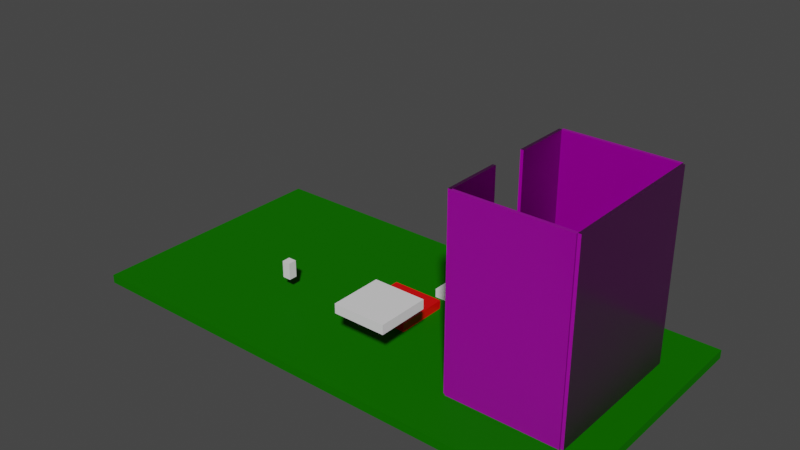 # Source: ShootingRange.blend  (saved by Blender 2.92.15; exported with 4.5.12 LTS)
import bpy
from mathutils import Matrix  # noqa: F401  (used for matrix-valued properties, if any)

bpy.ops.wm.read_factory_settings(use_empty=True)
scene = bpy.context.scene
scene.name = 'Scene'

# ---- collections
col_collection = bpy.data.collections.new('Collection'); scene.collection.children.link(col_collection)
col_collection_2 = bpy.data.collections.new('Collection 2'); scene.collection.children.link(col_collection_2)

# ---- images (referenced by path relative to the original .blend; pixels are not part of the script)
import os
ASSET_DIR = os.environ.get("B2B_ASSET_DIR", "")  # directory of the original .blend (textures are referenced by path, not embedded)
HERE = os.path.dirname(os.path.abspath(__file__))  # packed textures are extracted next to this script under _unpacked/

def load_image(name, relpath, width, height, colorspace="sRGB"):
    """Load a texture the original file referenced (path relative to the .blend, or extracted next to this script)."""
    p = next((c for c in (os.path.join(HERE, relpath), os.path.join(ASSET_DIR, relpath)) if relpath and os.path.exists(c)), "")
    if p:
        img = bpy.data.images.load(p, check_existing=True)
        img.name = name
    else:  # same state as the original file: an image datablock whose file is absent (Cycles renders it pink)
        img = bpy.data.images.new(name, width, height)
        img.source = "FILE"
        img.filepath = "//" + (relpath or name)
    img.colorspace_settings.name = colorspace
    return img
img_bricks059_1k_color_jpg = load_image('Bricks059_1K_Color.jpg', 'Bricks059_1K_Color.jpg', 1024, 1024, 'sRGB')
img_bricks059_1k_normal_jpg = load_image('Bricks059_1K_Normal.jpg', 'Bricks059_1K_Normal.jpg', 1024, 1024, 'sRGB')
img_bricks059_1k_roughness_jpg = load_image('Bricks059_1K_Roughness.jpg', 'Bricks059_1K_Roughness.jpg', 1024, 1024, 'sRGB')

# ---- materials (node trees are filled in below, after node groups)
mat_grass = bpy.data.materials.new('Grass')
mat_grass.use_transparent_shadow = False
mat_material = bpy.data.materials.new('Material')
mat_material.alpha_threshold = 0.0
mat_material.use_transparent_shadow = False
mat_material.line_color = (0.0, 0.0, 0.0, 1.0)
mat_bricks = bpy.data.materials.new('Bricks')
mat_bricks.use_transparent_shadow = False
mat_floor = bpy.data.materials.new('Floor')
mat_floor.use_transparent_shadow = False

# ---- material node trees
mat_grass.use_nodes = True; mat_grass.node_tree.nodes.clear()
_N = mat_grass.node_tree.nodes; _L = mat_grass.node_tree.links
n0 = _N.new('ShaderNodeBsdfPrincipled'); n0.name = 'Principled BSDF'; n0.location = (10, 300)
n0.distribution = 'GGX'
n0.subsurface_method = 'BURLEY'
n0.inputs[0].default_value = (0.006345, 0.1473, 0.0, 1.0)
n0.inputs[3].default_value = 1.45
n0.inputs[13].default_value = 0.02
n0.inputs[27].default_value = (0.0, 0.0, 0.0, 1.0)
n0.inputs[28].default_value = 1.0
n1 = _N.new('ShaderNodeOutputMaterial'); n1.name = 'Material Output'; n1.location = (474, 309)
_L.new(n0.outputs[0], n1.inputs[0])
n1.is_active_output = True
mat_material.use_nodes = True; mat_material.node_tree.nodes.clear()
_N = mat_material.node_tree.nodes; _L = mat_material.node_tree.links
n0 = _N.new('ShaderNodeOutputMaterial'); n0.name = 'Material Output'; n0.location = (300, 300)
n1 = _N.new('ShaderNodeBsdfPrincipled'); n1.name = 'Principled BSDF'; n1.location = (10, 300)
n1.distribution = 'GGX'
n1.subsurface_method = 'BURLEY'
n1.inputs[0].default_value = (0.8, 0.0, 0.0005359, 1.0)
n1.inputs[2].default_value = 0.4
n1.inputs[3].default_value = 1.45
n1.inputs[27].default_value = (0.0, 0.0, 0.0, 1.0)
n1.inputs[28].default_value = 1.0
_L.new(n1.outputs[0], n0.inputs[0])
n0.is_active_output = True
mat_bricks.use_nodes = True; mat_bricks.node_tree.nodes.clear()
_N = mat_bricks.node_tree.nodes; _L = mat_bricks.node_tree.links
n0 = _N.new('ShaderNodeBsdfPrincipled'); n0.name = 'Principled BSDF'; n0.location = (10, 300)
n0.distribution = 'GGX'
n0.subsurface_method = 'BURLEY'
n0.inputs[3].default_value = 1.45
n0.inputs[27].default_value = (0.0, 0.0, 0.0, 1.0)
n0.inputs[28].default_value = 1.0
n1 = _N.new('ShaderNodeTexImage'); n1.name = 'Image Texture'; n1.location = (-637, 279)
n1.image = img_bricks059_1k_color_jpg
n2 = _N.new('ShaderNodeOutputMaterial'); n2.name = 'Material Output'; n2.location = (474, 309)
n3 = _N.new('ShaderNodeNormalMap'); n3.name = 'Normal Map'; n3.location = (-227, -215)
n3.uv_map = 'UVMap'
n4 = _N.new('ShaderNodeTexImage'); n4.name = 'Image Texture.001'; n4.location = (-613, -306)
n4.image = img_bricks059_1k_normal_jpg
n5 = _N.new('ShaderNodeTexImage'); n5.name = 'Image Texture.002'; n5.location = (-609, -13)
n5.image = img_bricks059_1k_roughness_jpg
_L.new(n0.outputs[0], n2.inputs[0])
_L.new(n1.outputs[0], n0.inputs[0])
_L.new(n3.outputs[0], n0.inputs[5])
_L.new(n4.outputs[0], n3.inputs[1])
_L.new(n5.outputs[0], n0.inputs[2])
n2.is_active_output = True
mat_floor.use_nodes = True; mat_floor.node_tree.nodes.clear()
_N = mat_floor.node_tree.nodes; _L = mat_floor.node_tree.links
n0 = _N.new('ShaderNodeBsdfPrincipled'); n0.name = 'Principled BSDF'; n0.location = (10, 300)
n0.distribution = 'GGX'
n0.subsurface_method = 'BURLEY'
n0.inputs[0].default_value = (0.09165, 0.01867, 0.0, 1.0)
n0.inputs[3].default_value = 1.45
n0.inputs[13].default_value = 0.02
n0.inputs[27].default_value = (0.0, 0.0, 0.0, 1.0)
n0.inputs[28].default_value = 1.0
n1 = _N.new('ShaderNodeOutputMaterial'); n1.name = 'Material Output'; n1.location = (474, 309)
_L.new(n0.outputs[0], n1.inputs[0])
n1.is_active_output = True

# ---- world
world_world = bpy.data.worlds.new('World'); scene.world = world_world
world_world.use_nodes = True; world_world.node_tree.nodes.clear()
_N = world_world.node_tree.nodes; _L = world_world.node_tree.links
n0 = _N.new('ShaderNodeOutputWorld'); n0.name = 'World Output'; n0.location = (300, 300)
n1 = _N.new('ShaderNodeBackground'); n1.name = 'Background'; n1.location = (10, 300)
n1.inputs[0].default_value = (0.05088, 0.05088, 0.05088, 1.0)
_L.new(n1.outputs[0], n0.inputs[0])
n0.is_active_output = True
world_world.color = (0.05088, 0.05088, 0.05088)
world_world.use_sun_shadow = False
world_world.sun_shadow_jitter_overblur = 0.0

# ---- meshes
me_cube = bpy.data.meshes.new('Cube')
me_cube.from_pydata([(60.0, 30.0, 1.0), (60.0, 30.0, -1.0), (60.0, -30.0, 1.0), (60.0, -30.0, -1.0), (-60.0, 30.0, 1.0), (-60.0, 30.0, -1.0), (-60.0, -30.0, 1.0), (-60.0, -30.0, -1.0)], [], [(0, 4, 6, 2), (3, 2, 6, 7), (7, 6, 4, 5), (5, 1, 3, 7), (1, 0, 2, 3), (5, 4, 0, 1)])
_uv = me_cube.uv_layers.new(name='UVMap')
_uv.uv.foreach_set('vector', [2.762, -1.905, 2.762, 2.857, 0.381, 2.857, 0.381, -1.905, 2.921, 2.857, 2.841, 2.857, 2.841, -1.905, 2.921, -1.905, 3.0, 2.857, 2.921, 2.857, 2.921, 0.4762, 3.0, 0.4762, 0.381, -1.905, 0.381, 2.857, -2.0, 2.857, -2.0, -1.905, 3.0, 0.4762, 2.921, 0.4762, 2.921, -1.905, 3.0, -1.905, 2.841, 2.857, 2.762, 2.857, 2.762, -1.905, 2.841, -1.905])
me_cube.materials.append(mat_grass)
me_cube.use_remesh_preserve_volume = False
me_cube.use_remesh_preserve_attributes = False
me_cube.use_mirror_vertex_groups = False
me_cube.update()
me_cube_001 = bpy.data.meshes.new('Cube.001')
me_cube_001.from_pydata([(-1.0, -1.0, -1.0), (-1.0, -1.0, 1.0), (-1.0, 1.0, -1.0), (-1.0, 1.0, 1.0), (1.0, -1.0, -1.0), (1.0, -1.0, 1.0), (1.0, 1.0, -1.0), (1.0, 1.0, 1.0)], [], [(0, 1, 3, 2), (2, 3, 7, 6), (6, 7, 5, 4), (4, 5, 1, 0), (2, 6, 4, 0), (7, 3, 1, 5)])
_uv = me_cube_001.uv_layers.new(name='UVMap')
_uv.uv.foreach_set('vector', [0.375, 0.0, 0.625, 0.0, 0.625, 0.25, 0.375, 0.25, 0.375, 0.25, 0.625, 0.25, 0.625, 0.5, 0.375, 0.5, 0.375, 0.5, 0.625, 0.5, 0.625, 0.75, 0.375, 0.75, 0.375, 0.75, 0.625, 0.75, 0.625, 1.0, 0.375, 1.0, 0.125, 0.5, 0.375, 0.5, 0.375, 0.75, 0.125, 0.75, 0.625, 0.5, 0.875, 0.5, 0.875, 0.75, 0.625, 0.75])
me_cube_001.materials.append(mat_material)
me_cube_001.use_remesh_fix_poles = True
me_cube_001.use_remesh_preserve_attributes = False
me_cube_001.use_mirror_vertex_groups = False
me_cube_001.update()
me_cube_002 = bpy.data.meshes.new('Cube.002')
me_cube_002.from_pydata([(-1.0, -1.0, -1.0), (-1.0, -1.0, 1.0), (-1.0, 1.0, -1.0), (-1.0, 1.0, 1.0), (1.0, -1.0, -1.0), (1.0, -1.0, 1.0), (1.0, 1.0, -1.0), (1.0, 1.0, 1.0)], [], [(0, 1, 3, 2), (2, 3, 7, 6), (6, 7, 5, 4), (4, 5, 1, 0), (2, 6, 4, 0), (7, 3, 1, 5)])
_uv = me_cube_002.uv_layers.new(name='UVMap')
_uv.uv.foreach_set('vector', [0.375, 0.0, 0.625, 0.0, 0.625, 0.25, 0.375, 0.25, 0.375, 0.25, 0.625, 0.25, 0.625, 0.5, 0.375, 0.5, 0.375, 0.5, 0.625, 0.5, 0.625, 0.75, 0.375, 0.75, 0.375, 0.75, 0.625, 0.75, 0.625, 1.0, 0.375, 1.0, 0.125, 0.5, 0.375, 0.5, 0.375, 0.75, 0.125, 0.75, 0.625, 0.5, 0.875, 0.5, 0.875, 0.75, 0.625, 0.75])
me_cube_002.use_remesh_fix_poles = True
me_cube_002.use_remesh_preserve_attributes = False
me_cube_002.use_mirror_vertex_groups = False
me_cube_002.update()
me_cube_003 = bpy.data.meshes.new('Cube.003')
me_cube_003.from_pydata([(-1.0, -1.0, -1.0), (-1.0, -1.0, 1.0), (-1.0, 1.0, -1.0), (-1.0, 1.0, 1.0), (1.0, -1.0, -1.0), (1.0, -1.0, 1.0), (1.0, 1.0, -1.0), (1.0, 1.0, 1.0)], [], [(0, 1, 3, 2), (2, 3, 7, 6), (6, 7, 5, 4), (4, 5, 1, 0), (2, 6, 4, 0), (7, 3, 1, 5)])
_uv = me_cube_003.uv_layers.new(name='UVMap')
_uv.uv.foreach_set('vector', [0.375, 0.0, 0.625, 0.0, 0.625, 0.25, 0.375, 0.25, 0.375, 0.25, 0.625, 0.25, 0.625, 0.5, 0.375, 0.5, 0.375, 0.5, 0.625, 0.5, 0.625, 0.75, 0.375, 0.75, 0.375, 0.75, 0.625, 0.75, 0.625, 1.0, 0.375, 1.0, 0.125, 0.5, 0.375, 0.5, 0.375, 0.75, 0.125, 0.75, 0.625, 0.5, 0.875, 0.5, 0.875, 0.75, 0.625, 0.75])
me_cube_003.use_remesh_fix_poles = True
me_cube_003.use_remesh_preserve_attributes = False
me_cube_003.use_mirror_vertex_groups = False
me_cube_003.update()
me_cube_004 = bpy.data.meshes.new('Cube.004')
me_cube_004.from_pydata([(-0.03616, -27.92, 67.61), (1.095, -27.92, 67.61), (-0.03616, 27.92, 67.61), (1.095, 27.92, 67.61), (-0.03616, -27.92, -1.174), (1.095, -27.92, -1.174), (-0.03616, 27.92, -1.174), (1.095, 27.92, -1.174)], [], [(0, 1, 3, 2), (2, 3, 7, 6), (6, 7, 5, 4), (4, 5, 1, 0), (2, 6, 4, 0), (7, 3, 1, 5)])
_uv = me_cube_004.uv_layers.new(name='UVMap')
_uv.uv.foreach_set('vector', [5.5, 5.45, 5.47, 5.45, 5.47, 0.4955, 5.5, 0.4955, 5.44, 1.644, 5.41, 1.644, 5.41, -4.459, 5.44, -4.459, 5.47, -4.459, 5.5, -4.459, 5.5, 0.4955, 5.47, 0.4955, 5.44, -4.459, 5.47, -4.459, 5.47, 1.644, 5.44, 1.644, -4.5, 1.644, -4.5, -4.459, 0.4549, -4.459, 0.4549, 1.644, 5.41, -4.459, 5.41, 1.644, 0.4549, 1.644, 0.4549, -4.459])
me_cube_004.materials.append(mat_bricks)
me_cube_004.use_remesh_fix_poles = True
me_cube_004.use_remesh_preserve_attributes = False
me_cube_004.use_mirror_vertex_groups = False
me_cube_004.update()
me_cube_005 = bpy.data.meshes.new('Cube.005')
me_cube_005.from_pydata([(-1.0, -1.0, -1.0), (-1.0, -1.0, 1.0), (-1.0, 1.0, -1.0), (-1.0, 1.0, 1.0), (1.0, -1.0, -1.0), (1.0, -1.0, 1.0), (1.0, 1.0, -1.0), (1.0, 1.0, 1.0)], [], [(0, 1, 3, 2), (2, 3, 7, 6), (6, 7, 5, 4), (4, 5, 1, 0), (2, 6, 4, 0), (7, 3, 1, 5)])
_uv = me_cube_005.uv_layers.new(name='UVMap')
_uv.uv.foreach_set('vector', [0.375, 0.0, 0.625, 0.0, 0.625, 0.25, 0.375, 0.25, 0.375, 0.25, 0.625, 0.25, 0.625, 0.5, 0.375, 0.5, 0.375, 0.5, 0.625, 0.5, 0.625, 0.75, 0.375, 0.75, 0.375, 0.75, 0.625, 0.75, 0.625, 1.0, 0.375, 1.0, 0.125, 0.5, 0.375, 0.5, 0.375, 0.75, 0.125, 0.75, 0.625, 0.5, 0.875, 0.5, 0.875, 0.75, 0.625, 0.75])
me_cube_005.use_remesh_fix_poles = True
me_cube_005.use_remesh_preserve_attributes = False
me_cube_005.use_mirror_vertex_groups = False
me_cube_005.update()
me_cube_006 = bpy.data.meshes.new('Cube.006')
me_cube_006.from_pydata([(-0.8291, -27.92, 67.61), (0.3024, -27.92, 67.61), (-0.8291, -27.92, -1.174), (0.3024, -27.92, -1.174), (-0.8291, -6.98, 67.61), (0.3024, -6.98, -1.174), (0.3024, -6.98, 67.61), (-0.8291, -6.98, -1.174)], [], [(7, 5, 3, 2), (2, 3, 1, 0), (4, 7, 2, 0), (5, 6, 1, 3), (0, 1, 6, 4), (5, 7, 4, 6)])
_uv = me_cube_006.uv_layers.new(name='UVMap')
_uv.uv.foreach_set('vector', [5.46, -4.411, 5.5, -4.411, 5.5, -1.96, 5.46, -1.96, 5.381, -4.411, 5.421, -4.411, 5.421, 3.638, 5.381, 3.638, 2.851, 3.638, 2.851, -4.411, 5.302, -4.411, 5.302, 3.638, 0.401, -4.411, 0.401, 3.638, -2.05, 3.638, -2.05, -4.411, 5.5, 5.391, 5.46, 5.391, 5.46, 2.941, 5.5, 2.941, 5.342, -4.411, 5.381, -4.411, 5.381, 3.638, 5.342, 3.638])
me_cube_006.materials.append(mat_bricks)
me_cube_006.use_remesh_fix_poles = True
me_cube_006.use_remesh_preserve_attributes = False
me_cube_006.use_mirror_vertex_groups = False
me_cube_006.update()
me_cube_007 = bpy.data.meshes.new('Cube.007')
me_cube_007.from_pydata([(-0.03616, -27.92, 67.61), (0.8807, -27.92, 67.61), (-0.03616, 27.92, 67.61), (0.8807, 27.92, 67.61), (-0.03616, -27.92, -1.174), (0.8807, -27.92, -1.174), (-0.03616, 27.92, -1.174), (0.8807, 27.92, -1.174)], [], [(0, 1, 3, 2), (2, 3, 7, 6), (6, 7, 5, 4), (4, 5, 1, 0), (2, 6, 4, 0), (7, 3, 1, 5)])
_uv = me_cube_007.uv_layers.new(name='UVMap')
_uv.uv.foreach_set('vector', [5.5, 5.45, 5.47, 5.45, 5.47, 0.4955, 5.5, 0.4955, 5.44, 1.644, 5.41, 1.644, 5.41, -4.459, 5.44, -4.459, 5.47, -4.459, 5.5, -4.459, 5.5, 0.4955, 5.47, 0.4955, 5.44, -4.459, 5.47, -4.459, 5.47, 1.644, 5.44, 1.644, -4.5, 1.644, -4.5, -4.459, 0.4549, -4.459, 0.4549, 1.644, 5.41, -4.459, 5.41, 1.644, 0.4549, 1.644, 0.4549, -4.459])
me_cube_007.materials.append(mat_bricks)
me_cube_007.use_remesh_fix_poles = True
me_cube_007.use_remesh_preserve_attributes = False
me_cube_007.use_mirror_vertex_groups = False
me_cube_007.update()
me_cube_008 = bpy.data.meshes.new('Cube.008')
me_cube_008.from_pydata([(-0.6144, -27.92, 67.61), (0.3024, -27.92, 67.61), (-0.6144, 27.92, 67.61), (0.3024, 27.92, 67.61), (-0.6144, -27.92, -1.174), (0.3024, -27.92, -1.174), (-0.6144, 27.92, -1.174), (0.3024, 27.92, -1.174)], [], [(0, 1, 3, 2), (2, 3, 7, 6), (6, 7, 5, 4), (4, 5, 1, 0), (2, 6, 4, 0), (7, 3, 1, 5)])
_uv = me_cube_008.uv_layers.new(name='UVMap')
_uv.uv.foreach_set('vector', [5.5, 5.45, 5.47, 5.45, 5.47, 0.4955, 5.5, 0.4955, 5.44, 1.644, 5.41, 1.644, 5.41, -4.459, 5.44, -4.459, 5.47, -4.459, 5.5, -4.459, 5.5, 0.4955, 5.47, 0.4955, 5.44, -4.459, 5.47, -4.459, 5.47, 1.644, 5.44, 1.644, -4.5, 1.644, -4.5, -4.459, 0.4549, -4.459, 0.4549, 1.644, 5.41, -4.459, 5.41, 1.644, 0.4549, 1.644, 0.4549, -4.459])
me_cube_008.materials.append(mat_bricks)
me_cube_008.use_remesh_fix_poles = True
me_cube_008.use_remesh_preserve_attributes = False
me_cube_008.use_mirror_vertex_groups = False
me_cube_008.update()
me_cube_009 = bpy.data.meshes.new('Cube.009')
me_cube_009.from_pydata([(-12.87, -17.75, -0.1916), (-12.87, -17.75, 0.1916), (-12.87, 17.75, -0.1916), (-12.87, 17.75, 0.1916), (12.87, -17.75, -0.1916), (12.87, -17.75, 0.1916), (12.87, 17.75, -0.1916), (12.87, 17.75, 0.1916)], [], [(0, 1, 3, 2), (2, 3, 7, 6), (6, 7, 5, 4), (4, 5, 1, 0), (2, 6, 4, 0), (7, 3, 1, 5)])
_uv = me_cube_009.uv_layers.new(name='UVMap')
_uv.uv.foreach_set('vector', [2.308, 8.22, 2.287, 8.22, 2.287, -7.22, 2.308, -7.22, 2.349, 3.976, 2.328, 3.976, 2.328, -7.22, 2.349, -7.22, 2.287, 8.22, 2.266, 8.22, 2.266, -7.22, 2.287, -7.22, 2.328, 3.976, 2.308, 3.976, 2.308, -7.22, 2.328, -7.22, 2.266, -7.22, 2.266, 3.976, 0.336, 3.976, 0.336, -7.22, 0.336, -7.22, 0.336, 3.976, -1.594, 3.976, -1.594, -7.22])
me_cube_009.materials.append(mat_floor)
me_cube_009.use_remesh_fix_poles = True
me_cube_009.use_remesh_preserve_attributes = False
me_cube_009.use_mirror_vertex_groups = False
me_cube_009.update()
me_cube_010 = bpy.data.meshes.new('Cube.010')
me_cube_010.from_pydata([(-0.8291, 27.92, 67.61), (0.3024, 27.92, 67.61), (-0.8291, 27.92, -1.174), (0.3024, 27.92, -1.174), (0.3024, 6.98, 67.61), (-0.8291, 6.98, -1.174), (-0.8291, 6.98, 67.61), (0.3024, 6.98, -1.174)], [], [(6, 4, 1, 0), (3, 1, 4, 7), (2, 3, 7, 5), (0, 1, 3, 2), (0, 2, 5, 6), (7, 4, 6, 5)])
_uv = me_cube_010.uv_layers.new(name='UVMap')
_uv.uv.foreach_set('vector', [5.5, 2.941, 5.46, 2.941, 5.46, 0.4901, 5.5, 0.4901, 2.851, -4.411, 2.851, 3.638, 0.401, 3.638, 0.401, -4.411, 5.46, -1.96, 5.5, -1.96, 5.5, 0.4901, 5.46, 0.4901, 5.342, 3.638, 5.302, 3.638, 5.302, -4.411, 5.342, -4.411, -4.5, 3.638, -4.5, -4.411, -2.05, -4.411, -2.05, 3.638, 5.46, -4.411, 5.46, 3.638, 5.421, 3.638, 5.421, -4.411])
me_cube_010.materials.append(mat_bricks)
me_cube_010.use_remesh_fix_poles = True
me_cube_010.use_remesh_preserve_attributes = False
me_cube_010.use_mirror_vertex_groups = False
me_cube_010.update()

# ---- objects
ob_floor = bpy.data.objects.new('Floor', me_cube)
ob_cube = bpy.data.objects.new('Cube', me_cube_001)
ob_cube_001 = bpy.data.objects.new('Cube.001', me_cube_002)
ob_cube_002 = bpy.data.objects.new('Cube.002', me_cube_003)
ob_cube_003 = bpy.data.objects.new('Cube.003', me_cube_004)
ob_cube_004 = bpy.data.objects.new('Cube.004', me_cube_005)
ob_cube_005 = bpy.data.objects.new('Cube.005', me_cube_006)
ob_cube_006 = bpy.data.objects.new('Cube.006', me_cube_007)
ob_cube_007 = bpy.data.objects.new('Cube.007', me_cube_008)
ob_cube_008 = bpy.data.objects.new('Cube.008', me_cube_009)
ob_cube_009 = bpy.data.objects.new('Cube.009', me_cube_010)

# ---- transforms, parenting, visibility, modifiers, constraints
ob_floor.location = (0.0, 0.0, 0.0)
ob_floor.lock_rotations_4d = False
ob_floor.empty_display_type = 'ARROWS'
ob_floor.lineart.crease_threshold = 0.0
ob_cube.location = (0.0, 0.0, 1.928)
ob_cube.scale = (6.139, 6.139, 1.11)
ob_cube.lineart.crease_threshold = 0.0
ob_cube_001.location = (-23.31, -9.767, 7.106)
ob_cube_001.scale = (1.0, 1.0, 2.0)
ob_cube_001.lineart.crease_threshold = 0.0
ob_cube_002.location = (8.528, 15.49, 1.928)
ob_cube_002.scale = (6.139, 6.139, 1.11)
ob_cube_002.lineart.crease_threshold = 0.0
ob_cube_003.location = (51.98, -0.1116, 1.667)
ob_cube_003.scale = (0.6306, 0.6378, 0.6306)
ob_cube_003.lineart.crease_threshold = 0.0
ob_cube_004.location = (8.637, -16.68, 13.17)
ob_cube_004.scale = (6.139, 6.139, 1.11)
ob_cube_004.lineart.crease_threshold = 0.0
ob_cube_005.location = (26.24, -0.1116, 1.667)
ob_cube_005.scale = (0.6306, 0.6378, 0.6306)
ob_cube_005.lineart.crease_threshold = 0.0
ob_cube_006.location = (39.15, 17.54, 1.667)
ob_cube_006.rotation_euler = (0.0, -0.0, 1.571)
ob_cube_006.scale = (0.8647, 0.4598, 0.6306)
ob_cube_006.lineart.crease_threshold = 0.0
ob_cube_007.location = (39.15, -17.76, 1.667)
ob_cube_007.rotation_euler = (0.0, -0.0, 1.571)
ob_cube_007.scale = (0.8647, 0.4598, 0.6306)
ob_cube_007.lineart.crease_threshold = 0.0
ob_cube_008.location = (39.24, -0.0356, 0.8649)
ob_cube_008.lineart.crease_threshold = 0.0
ob_cube_009.location = (26.24, -0.1116, 1.667)
ob_cube_009.scale = (0.6306, 0.6378, 0.6306)
ob_cube_009.lineart.crease_threshold = 0.0

# ---- collection membership
col_collection.objects.link(ob_floor)
col_collection.objects.link(ob_cube)
col_collection.objects.link(ob_cube_001)
col_collection.objects.link(ob_cube_002)
col_collection.objects.link(ob_cube_003)
col_collection.objects.link(ob_cube_004)
col_collection.objects.link(ob_cube_005)
col_collection.objects.link(ob_cube_006)
col_collection.objects.link(ob_cube_007)
col_collection.objects.link(ob_cube_008)
col_collection.objects.link(ob_cube_009)

# ---- scene / render settings (as saved in the file)
scene.frame_start = 1; scene.frame_end = 250; scene.frame_set(1)
scene.render.engine = 'BLENDER_EEVEE_NEXT'
scene.cycles.use_denoising = False
scene.cycles.samples = 128
scene.cycles.sampling_pattern = 'TABULATED_SOBOL'
scene.cycles.use_adaptive_sampling = False
scene.cycles.use_light_tree = False
scene.view_settings.view_transform = 'Filmic'
bpy.context.view_layer.update()

# ---- added for rendering (the .blend has no active camera and no usable light): camera, sun
cam_auto = bpy.data.cameras.new('AutoCamera')
cam_auto.lens = 50.0
cam_auto.sensor_width = 36.0
cam_auto.clip_end = 2299.34
ob_auto_camera = bpy.data.objects.new('AutoCamera', cam_auto)
scene.collection.objects.link(ob_auto_camera)
ob_auto_camera.location = (131.017, -157.221, 126.464)
ob_auto_camera.rotation_euler = (1.09748, -7.21219e-08, 0.694738)
scene.camera = ob_auto_camera
light_auto_sun = bpy.data.lights.new('AutoSun', 'SUN')
light_auto_sun.energy = 3.0
light_auto_sun.angle = 0.0523599
ob_auto_sun = bpy.data.objects.new('AutoSun', light_auto_sun)
scene.collection.objects.link(ob_auto_sun)
ob_auto_sun.rotation_euler = (0.872665, 0.174533, 0.523599)
bpy.context.view_layer.update()
